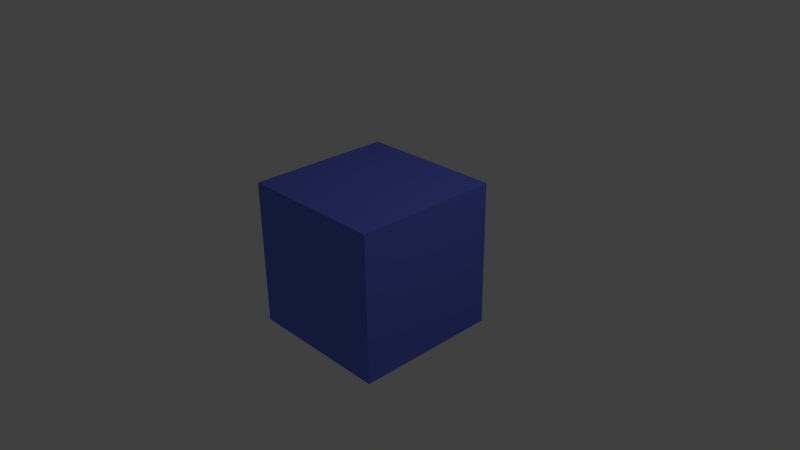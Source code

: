 # Source: cube.blend  (saved by Blender 2.71.0; exported with 4.5.12 LTS)
import bpy
from mathutils import Matrix  # noqa: F401  (used for matrix-valued properties, if any)

bpy.ops.wm.read_factory_settings(use_empty=True)
scene = bpy.context.scene
scene.name = 'Scene'

# ---- collections
col_collection_1 = bpy.data.collections.new('Collection 1'); scene.collection.children.link(col_collection_1)

# ---- materials (node trees are filled in below, after node groups)
mat_material = bpy.data.materials.new('Material')
mat_material.alpha_threshold = 0.0
mat_material.use_transparent_shadow = False
mat_material.diffuse_color = (0.1319, 0.1859, 0.8, 1.0)
mat_material.roughness = 0.5
mat_material.line_color = (0.0, 0.0, 0.0, 1.0)

# ---- material node trees

# ---- world
world_world = bpy.data.worlds.new('World'); scene.world = world_world
world_world.color = (0.05088, 0.05088, 0.05088)
world_world.use_sun_shadow = False
world_world.sun_shadow_jitter_overblur = 0.0
world_world.cycles.sampling_method = 'MANUAL'
world_world.cycles.sample_map_resolution = 256

# ---- cameras
cam_camera = bpy.data.cameras.new('Camera')
cam_camera.clip_end = 100.0
cam_camera.lens = 35.0
cam_camera.sensor_width = 32.0
cam_camera.sensor_height = 18.0
cam_camera.ortho_scale = 7.314
cam_camera.dof.focus_distance = 0.0
cam_camera.dof.aperture_fstop = 128.0

# ---- lights
light_lamp = bpy.data.lights.new('Lamp', 'POINT')
light_lamp.transmission_factor = 0.0
light_lamp.cutoff_distance = 30.0
light_lamp.energy = 100.0
light_lamp.shadow_buffer_clip_start = 1.001
light_lamp.shadow_soft_size = 0.1
light_lamp.shadow_maximum_resolution = 0.006
light_lamp.use_absolute_resolution = True
light_lamp.cycles.use_multiple_importance_sampling = False

# ---- meshes
me_cube = bpy.data.meshes.new('Cube')
me_cube.from_pydata([(1.0, 1.0, -1.0), (1.0, -1.0, -1.0), (-1.0, -1.0, -1.0), (-1.0, 1.0, -1.0), (1.0, 1.0, 1.0), (1.0, -1.0, 1.0), (-1.0, -1.0, 1.0), (-1.0, 1.0, 1.0)], [], [(0, 1, 2, 3), (4, 7, 6, 5), (0, 4, 5, 1), (1, 5, 6, 2), (2, 6, 7, 3), (4, 0, 3, 7)])
me_cube.materials.append(mat_material)
me_cube.use_remesh_preserve_volume = False
me_cube.use_remesh_preserve_attributes = False
me_cube.use_mirror_vertex_groups = False
me_cube.update()

# ---- objects
ob_cube = bpy.data.objects.new('Cube', me_cube)
ob_lamp = bpy.data.objects.new('Lamp', light_lamp)
ob_camera = bpy.data.objects.new('Camera', cam_camera)

# ---- transforms, parenting, visibility, modifiers, constraints
ob_cube.location = (0.0, 0.0, 0.0)
ob_cube.lock_rotations_4d = False
ob_cube.empty_display_type = 'ARROWS'
ob_cube.lineart.crease_threshold = 0.0
ob_lamp.location = (4.076, 1.005, 5.904)
ob_lamp.rotation_euler = (0.6503, 0.05522, 1.866)
ob_lamp.lock_rotations_4d = False
ob_lamp.empty_display_type = 'ARROWS'
ob_lamp.color = (0.0, 0.0, 0.0, 0.0)
ob_lamp.lineart.crease_threshold = 0.0
ob_camera.location = (7.481, -6.508, 5.344)
ob_camera.rotation_euler = (1.109, 0.01082, 0.8149)
ob_camera.lock_rotations_4d = False
ob_camera.empty_display_type = 'ARROWS'
ob_camera.color = (0.0, 0.0, 0.0, 0.0)
ob_camera.display_type = 'WIRE'
ob_camera.lineart.crease_threshold = 0.0

# ---- collection membership
col_collection_1.objects.link(ob_cube)
col_collection_1.objects.link(ob_lamp)
col_collection_1.objects.link(ob_camera)

# ---- scene / render settings (as saved in the file)
scene.camera = ob_camera
scene.frame_start = 1; scene.frame_end = 250; scene.frame_set(1)
scene.render.engine = 'BLENDER_EEVEE_NEXT'
scene.render.resolution_percentage = 50
scene.render.dither_intensity = 0.0
scene.cycles.use_denoising = False
scene.cycles.samples = 10
scene.cycles.sampling_pattern = 'TABULATED_SOBOL'
scene.cycles.light_sampling_threshold = 0.0
scene.cycles.use_adaptive_sampling = False
scene.cycles.use_light_tree = False
scene.cycles.blur_glossy = 0.0
scene.cycles.volume_bounces = 1
scene.cycles.pixel_filter_type = 'GAUSSIAN'
scene.cycles.sample_clamp_indirect = 0.0
scene.view_settings.view_transform = 'Standard'
bpy.context.view_layer.update()
